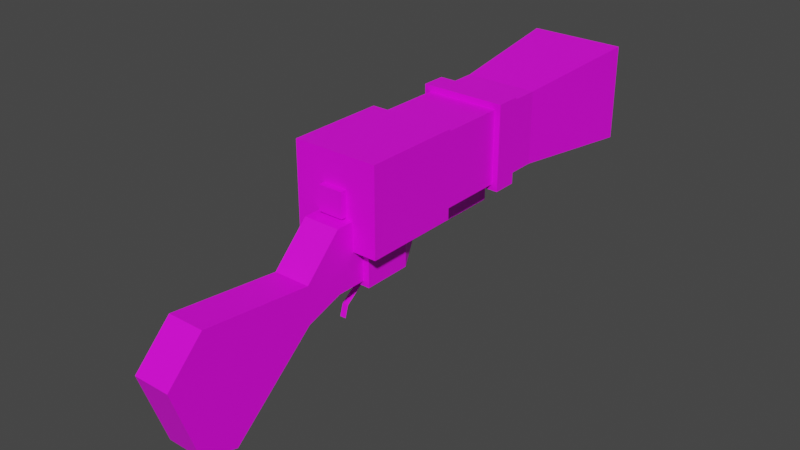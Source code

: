 # Source: jawa_ion.blend  (saved by Blender 3.2.14; exported with 4.5.12 LTS)
import bpy
from mathutils import Matrix  # noqa: F401  (used for matrix-valued properties, if any)

bpy.ops.wm.read_factory_settings(use_empty=True)
scene = bpy.context.scene
scene.name = 'Scene'

# ---- images (referenced by path relative to the original .blend; pixels are not part of the script)
import os
ASSET_DIR = os.environ.get("B2B_ASSET_DIR", "")  # directory of the original .blend (textures are referenced by path, not embedded)
HERE = os.path.dirname(os.path.abspath(__file__))  # packed textures are extracted next to this script under _unpacked/

def load_image(name, relpath, width, height, colorspace="sRGB"):
    """Load a texture the original file referenced (path relative to the .blend, or extracted next to this script)."""
    p = next((c for c in (os.path.join(HERE, relpath), os.path.join(ASSET_DIR, relpath)) if relpath and os.path.exists(c)), "")
    if p:
        img = bpy.data.images.load(p, check_existing=True)
        img.name = name
    else:  # same state as the original file: an image datablock whose file is absent (Cycles renders it pink)
        img = bpy.data.images.new(name, width, height)
        img.source = "FILE"
        img.filepath = "//" + (relpath or name)
    img.colorspace_settings.name = colorspace
    return img
img_jawaionblasterlayout_png = load_image('jawaIonBlasterLayout.png', 'jawaIonBlasterLayout.png', 1024, 1024, 'sRGB')

# ---- materials (node trees are filled in below, after node groups)
mat_mat_diffuse_cutout = bpy.data.materials.new('MAT_DIFFUSE_CUTOUT')
mat_mat_diffuse_cutout.use_transparent_shadow = False

# ---- material node trees
mat_mat_diffuse_cutout.use_nodes = True; mat_mat_diffuse_cutout.node_tree.nodes.clear()
_N = mat_mat_diffuse_cutout.node_tree.nodes; _L = mat_mat_diffuse_cutout.node_tree.links
n0 = _N.new('ShaderNodeBsdfPrincipled'); n0.name = 'Principled BSDF'; n0.location = (10, 300)
n0.distribution = 'GGX'
n0.subsurface_method = 'BURLEY'
n0.inputs[3].default_value = 1.45
n0.inputs[27].default_value = (0.0, 0.0, 0.0, 1.0)
n0.inputs[28].default_value = 1.0
n1 = _N.new('ShaderNodeOutputMaterial'); n1.name = 'Material Output'; n1.location = (300, 300)
n2 = _N.new('ShaderNodeTexImage'); n2.name = 'Image Texture'; n2.location = (-280, 280)
n2.image = img_jawaionblasterlayout_png
n2.interpolation = 'Closest'
_L.new(n0.outputs[0], n1.inputs[0])
_L.new(n2.outputs[0], n0.inputs[0])
n1.is_active_output = True

# ---- world
world_world = bpy.data.worlds.new('World'); scene.world = world_world
world_world.use_nodes = True; world_world.node_tree.nodes.clear()
_N = world_world.node_tree.nodes; _L = world_world.node_tree.links
n0 = _N.new('ShaderNodeOutputWorld'); n0.name = 'World Output'; n0.location = (300, 300)
n1 = _N.new('ShaderNodeBackground'); n1.name = 'Background'; n1.location = (10, 300)
n1.inputs[0].default_value = (0.05088, 0.05088, 0.05088, 1.0)
_L.new(n1.outputs[0], n0.inputs[0])
n0.is_active_output = True
world_world.color = (0.05088, 0.05088, 0.05088)
world_world.use_sun_shadow = False
world_world.sun_shadow_jitter_overblur = 0.0

# ---- meshes
me_cube = bpy.data.meshes.new('Cube')
me_cube.from_pydata([(-0.35, -0.226, 1.176), (-0.35, -0.226, 0.4761), (-0.3503, 0.574, 1.176), (-0.3497, 0.574, 0.4761), (0.35, -0.226, 1.176), (0.35, -0.226, 0.4761), (0.35, 0.574, 1.176), (0.35, 0.574, 0.4761), (-0.1, -0.226, 0.9261), (-0.1, -0.226, 0.7261), (0.1, -0.226, 0.9261), (0.1, -0.226, 0.7261), (-0.1, -0.276, 0.9261), (-0.1, -0.276, 0.7261), (0.1, -0.276, 0.9261), (0.1, -0.276, 0.7261), (-0.3, 0.574, 1.126), (-0.3, 0.574, 0.5261), (0.3, 0.574, 1.126), (0.3, 0.574, 0.5261), (-0.3, 1.174, 1.126), (-0.3, 1.174, 0.5261), (0.3, 1.174, 1.126), (0.3, 1.174, 0.5261), (-0.35, 1.174, 1.176), (-0.35, 1.174, 0.4761), (0.35, 1.174, 1.176), (0.35, 1.174, 0.4761), (-0.35, 1.374, 1.176), (-0.35, 1.374, 0.4761), (0.35, 1.374, 1.176), (0.35, 1.374, 0.4761), (-0.3, 1.374, 1.126), (-0.3, 1.374, 0.5261), (0.3, 1.374, 1.126), (0.3, 1.374, 0.5261), (-0.3, 1.674, 1.126), (-0.3, 1.674, 0.5261), (0.3, 1.674, 1.126), (0.3, 1.674, 0.5261), (-0.4, 2.774, 1.226), (-0.4, 2.774, 0.4261), (0.4, 2.774, 1.226), (0.4, 2.774, 0.4261), (0.3, 2.774, 0.5261), (0.3, 2.774, 1.126), (-0.3, 2.774, 1.126), (-0.3, 2.774, 0.5261), (0.2, 2.374, 0.6261), (0.2, 2.374, 1.026), (-0.2, 2.374, 1.026), (-0.2, 2.374, 0.6261), (0.1, 2.374, 0.7261), (0.1, 2.374, 0.9261), (-0.1, 2.374, 0.9261), (-0.1, 2.374, 0.7261), (0.1, 2.524, 0.7261), (0.1, 2.524, 0.9261), (-0.1, 2.524, 0.9261), (-0.1, 2.524, 0.7261)], [], [(5, 1, 3, 7), (7, 19, 18, 6), (26, 30, 28, 24), (0, 2, 3, 1), (39, 43, 42, 38), (49, 53, 54, 50), (58, 57, 56, 59), (4, 0, 8, 10), (23, 21, 25, 27), (20, 24, 25, 21), (35, 39, 38, 34), (14, 12, 13, 15), (9, 13, 12, 8), (18, 22, 20, 16), (10, 14, 15, 11), (6, 18, 16, 2), (31, 35, 34, 30), (22, 26, 24, 20), (6, 4, 5, 7), (54, 58, 59, 55), (18, 19, 23, 22), (8, 12, 14, 10), (23, 27, 26, 22), (30, 34, 32, 28), (40, 46, 47, 41), (29, 33, 35, 31), (35, 33, 37, 39), (16, 20, 21, 17), (34, 38, 36, 32), (27, 25, 29, 31), (51, 55, 52, 48), (49, 48, 52, 53), (5, 11, 9, 1), (36, 40, 41, 37), (52, 56, 57, 53), (54, 53, 57, 58), (17, 21, 23, 19), (43, 41, 47, 44), (39, 37, 41, 43), (38, 42, 40, 36), (47, 51, 48, 44), (45, 49, 50, 46), (0, 1, 9, 8), (2, 16, 17, 3), (43, 44, 45, 42), (4, 10, 11, 5), (3, 17, 19, 7), (44, 48, 49, 45), (47, 46, 50, 51), (24, 28, 29, 25), (50, 54, 55, 51), (28, 32, 33, 29), (42, 45, 46, 40), (27, 31, 30, 26), (0, 4, 6, 2), (32, 36, 37, 33), (55, 59, 56, 52), (11, 15, 13, 9)])
_uv = me_cube.uv_layers.new(name='UVMap')
_uv.uv.foreach_set('vector', [0.4609, 0.8047, 0.4609, 0.75, 0.5234, 0.75, 0.5234, 0.8047, 0.5781, 0.9688, 0.5742, 0.9648, 0.5742, 0.918, 0.5781, 0.9141, 0.7109, 0.8594, 0.7266, 0.8594, 0.7266, 0.9141, 0.7109, 0.9141, 0.4609, 0.9141, 0.5234, 0.9141, 0.5234, 0.9688, 0.4609, 0.9688, 0.8203, 0.7891, 0.9062, 0.7812, 0.9062, 0.8438, 0.8203, 0.8359, 0.6641, 0.6484, 0.6562, 0.6562, 0.6406, 0.6562, 0.6328, 0.6484, 0.6328, 0.6172, 0.6484, 0.6172, 0.6484, 0.6328, 0.6328, 0.6328, 0.4062, 0.8047, 0.4062, 0.75, 0.4258, 0.7695, 0.4258, 0.7852, 0.707, 0.8008, 0.707, 0.7539, 0.7109, 0.75, 0.7109, 0.8047, 0.6602, 0.7539, 0.6562, 0.75, 0.7109, 0.75, 0.707, 0.7539, 0.7969, 0.7891, 0.8203, 0.7891, 0.8203, 0.8359, 0.7969, 0.8359, 0.4453, 0.9531, 0.4297, 0.9531, 0.4297, 0.9688, 0.4453, 0.9688, 0.4219, 0.9688, 0.4297, 0.9688, 0.4297, 0.9531, 0.4219, 0.9531, 0.5938, 0.875, 0.6406, 0.875, 0.6406, 0.9219, 0.5938, 0.9219, 0.4219, 0.9375, 0.4297, 0.9375, 0.4297, 0.9219, 0.4219, 0.9219, 0.5781, 0.9141, 0.5742, 0.918, 0.5273, 0.918, 0.5234, 0.9141, 0.7812, 0.9688, 0.7773, 0.9648, 0.7773, 0.918, 0.7812, 0.9141, 0.6602, 0.8008, 0.6562, 0.8047, 0.6562, 0.75, 0.6602, 0.7539, 0.5234, 0.8594, 0.4609, 0.8594, 0.4609, 0.8047, 0.5234, 0.8047, 0.625, 0.6172, 0.6328, 0.6172, 0.6328, 0.6328, 0.625, 0.6328, 0.5938, 0.875, 0.5938, 0.8281, 0.6406, 0.8281, 0.6406, 0.875, 0.4219, 0.9531, 0.4297, 0.9531, 0.4297, 0.9375, 0.4219, 0.9375, 0.707, 0.8008, 0.7109, 0.8047, 0.6562, 0.8047, 0.6602, 0.8008, 0.7812, 0.9141, 0.7773, 0.918, 0.7305, 0.918, 0.7266, 0.9141, 0.9062, 0.9062, 0.9141, 0.9141, 0.9141, 0.9609, 0.9062, 0.9688, 0.7266, 0.9688, 0.7305, 0.9648, 0.7773, 0.9648, 0.7812, 0.9688, 0.7969, 0.7734, 0.7969, 0.7266, 0.8203, 0.7266, 0.8203, 0.7734, 0.5938, 0.9219, 0.6406, 0.9219, 0.6406, 0.9688, 0.5938, 0.9688, 0.7969, 0.8516, 0.8203, 0.8516, 0.8203, 0.8984, 0.7969, 0.8984, 0.7109, 0.8047, 0.7109, 0.75, 0.7266, 0.75, 0.7266, 0.8047, 0.6328, 0.6797, 0.6406, 0.6719, 0.6562, 0.6719, 0.6641, 0.6797, 0.6641, 0.6484, 0.6641, 0.6797, 0.6562, 0.6719, 0.6562, 0.6562, 0.4609, 0.8047, 0.4414, 0.7852, 0.4414, 0.7695, 0.4609, 0.75, 0.8203, 0.9141, 0.9062, 0.9062, 0.9062, 0.9688, 0.8203, 0.9609, 0.625, 0.5859, 0.6328, 0.5859, 0.6328, 0.6016, 0.625, 0.6016, 0.625, 0.6172, 0.625, 0.6016, 0.6328, 0.6016, 0.6328, 0.6172, 0.5938, 0.7812, 0.6406, 0.7812, 0.6406, 0.8281, 0.5938, 0.8281, 0.9688, 0.9688, 0.9062, 0.9688, 0.9141, 0.9609, 0.9609, 0.9609, 0.8203, 0.7734, 0.8203, 0.7266, 0.9062, 0.7188, 0.9062, 0.7812, 0.8203, 0.8516, 0.9062, 0.8438, 0.9062, 0.9062, 0.8203, 0.8984, 0.6953, 0.5469, 0.6641, 0.5391, 0.6641, 0.5078, 0.6953, 0.5, 0.6953, 0.6406, 0.6641, 0.6328, 0.6641, 0.6016, 0.6953, 0.5938, 0.4062, 0.75, 0.4609, 0.75, 0.4414, 0.7695, 0.4258, 0.7695, 0.5234, 0.9141, 0.5273, 0.918, 0.5273, 0.9648, 0.5234, 0.9688, 0.9688, 0.9688, 0.9609, 0.9609, 0.9609, 0.9141, 0.9688, 0.9062, 0.4062, 0.8047, 0.4258, 0.7852, 0.4414, 0.7852, 0.4609, 0.8047, 0.5234, 0.9688, 0.5273, 0.9648, 0.5742, 0.9648, 0.5781, 0.9688, 0.6953, 0.6875, 0.6641, 0.6797, 0.6641, 0.6484, 0.6953, 0.6406, 0.6953, 0.5469, 0.6953, 0.5938, 0.6641, 0.5859, 0.6641, 0.5547, 0.7109, 0.9141, 0.7266, 0.9141, 0.7266, 0.9688, 0.7109, 0.9688, 0.6328, 0.6484, 0.6406, 0.6562, 0.6406, 0.6719, 0.6328, 0.6797, 0.7266, 0.9141, 0.7305, 0.918, 0.7305, 0.9648, 0.7266, 0.9688, 0.9688, 0.9062, 0.9609, 0.9141, 0.9141, 0.9141, 0.9062, 0.9062, 0.7109, 0.8047, 0.7266, 0.8047, 0.7266, 0.8594, 0.7109, 0.8594, 0.4609, 0.9141, 0.4609, 0.8594, 0.5234, 0.8594, 0.5234, 0.9141, 0.7969, 0.9141, 0.8203, 0.9141, 0.8203, 0.9609, 0.7969, 0.9609, 0.625, 0.5703, 0.6328, 0.5703, 0.6328, 0.5859, 0.625, 0.5859, 0.4219, 0.9219, 0.4297, 0.9219, 0.4297, 0.9062, 0.4219, 0.9062])
me_cube.materials.append(mat_mat_diffuse_cutout)
me_cube.use_remesh_preserve_volume = False
me_cube.use_remesh_preserve_attributes = False
me_cube.use_mirror_vertex_groups = False
me_cube.update()
me_cube_001 = bpy.data.meshes.new('Cube.001')
me_cube_001.from_pydata([(0.15, 1.426, 0.4144), (0.15, 1.426, 0.5144), (0.15, 1.126, 0.4144), (0.15, 1.126, 0.5144), (-0.15, 1.426, 0.4144), (-0.15, 1.426, 0.5144), (-0.15, 1.126, 0.4144), (-0.15, 1.126, 0.5144), (0.1, 1.376, 0.2644), (0.1, 1.376, 0.4144), (0.1, 1.076, 0.2644), (0.1, 1.076, 0.4144), (-0.1, 1.376, 0.2644), (-0.1, 1.376, 0.4144), (-0.1, 1.076, 0.2644), (-0.1, 1.076, 0.4144), (0.1, 0.9762, 0.2644), (0.1, 0.9762, 0.4644), (-0.1, 0.9762, 0.2644), (-0.1, 0.9762, 0.4644), (0.1, 0.4762, 0.2644), (0.1, 0.4762, 0.4644), (-0.1, 0.4762, 0.2644), (-0.1, 0.4762, 0.4644), (0.2, 0.2762, 0.1644), (0.2, 0.2762, 0.4644), (-0.2, 0.2762, 0.1644), (-0.2, 0.2762, 0.4644), (0.2, -0.1238, 0.1644), (0.2, -0.1238, 0.4644), (-0.2, -0.1238, 0.1644), (-0.2, -0.1238, 0.4644)], [], [(26, 30, 31, 27), (7, 5, 4, 6), (5, 1, 0, 4), (15, 13, 12, 14), (17, 21, 20, 16), (6, 4, 0, 2), (13, 9, 8, 12), (11, 17, 16, 10), (9, 11, 10, 8), (25, 27, 31, 29), (7, 3, 1, 5), (14, 12, 8, 10), (11, 9, 13, 15), (19, 18, 22, 23), (22, 26, 27, 23), (22, 20, 24, 26), (10, 16, 18, 14), (16, 20, 22, 18), (15, 19, 17, 11), (24, 28, 30, 26), (15, 14, 18, 19), (20, 21, 25, 24), (23, 27, 25, 21), (3, 7, 6, 2), (29, 31, 30, 28), (25, 29, 28, 24), (19, 23, 21, 17), (1, 3, 2, 0)])
_uv = me_cube_001.uv_layers.new(name='UVMap')
_uv.uv.foreach_set('vector', [0.8281, 0.1406, 0.7969, 0.1406, 0.7969, 0.1172, 0.8281, 0.1172, 0.9219, 0.1406, 0.8984, 0.1406, 0.8984, 0.1328, 0.9219, 0.1328, 0.8984, 0.1406, 0.875, 0.1406, 0.875, 0.1328, 0.8984, 0.1328, 0.9062, 0.08209, 0.9297, 0.08209, 0.9297, 0.09375, 0.9062, 0.09375, 0.8984, 0.0625, 0.8594, 0.0625, 0.8594, 0.04688, 0.8984, 0.04688, 0.8984, 0.1094, 0.8984, 0.1328, 0.875, 0.1328, 0.875, 0.1094, 0.9413, 0.03125, 0.9413, 0.04688, 0.9297, 0.04688, 0.9297, 0.03125, 0.9062, 0.05854, 0.8984, 0.0625, 0.8984, 0.04688, 0.9062, 0.04688, 0.9297, 0.05854, 0.9062, 0.05854, 0.9062, 0.04688, 0.9297, 0.04688, 0.8281, 0.08594, 0.8281, 0.1172, 0.7969, 0.1172, 0.7969, 0.08594, 0.9453, 0.1641, 0.9453, 0.1406, 0.9688, 0.1406, 0.9688, 0.1641, 0.9062, 0.03125, 0.9297, 0.03125, 0.9297, 0.04688, 0.9062, 0.04688, 0.9062, 0.0625, 0.9297, 0.0625, 0.9297, 0.07812, 0.9062, 0.07812, 0.8984, 0.07812, 0.8984, 0.09375, 0.8594, 0.09375, 0.8594, 0.07812, 0.8438, 0.1328, 0.8281, 0.1406, 0.8281, 0.1172, 0.8438, 0.1172, 0.8438, 0.03906, 0.8438, 0.05469, 0.8281, 0.0625, 0.8281, 0.03125, 0.9062, 0.04688, 0.8984, 0.04688, 0.8984, 0.03125, 0.9062, 0.03125, 0.8984, 0.04688, 0.8594, 0.04688, 0.8594, 0.03125, 0.8984, 0.03125, 0.9062, 0.07812, 0.8984, 0.07812, 0.8984, 0.0625, 0.9062, 0.0625, 0.8281, 0.0625, 0.7969, 0.0625, 0.7969, 0.03125, 0.8281, 0.03125, 0.9062, 0.08209, 0.9062, 0.09375, 0.8984, 0.09375, 0.8984, 0.07812, 0.8438, 0.07031, 0.8438, 0.08594, 0.8281, 0.08594, 0.8281, 0.0625, 0.8438, 0.1094, 0.8281, 0.1172, 0.8281, 0.08594, 0.8438, 0.09375, 0.9453, 0.1406, 0.9219, 0.1406, 0.9219, 0.1328, 0.9453, 0.1328, 0.7734, 0.0625, 0.7734, 0.03125, 0.7969, 0.03125, 0.7969, 0.0625, 0.8281, 0.08594, 0.7969, 0.08594, 0.7969, 0.0625, 0.8281, 0.0625, 0.8984, 0.07812, 0.8594, 0.07812, 0.8594, 0.0625, 0.8984, 0.0625, 0.9688, 0.1406, 0.9453, 0.1406, 0.9453, 0.1328, 0.9688, 0.1328])
me_cube_001.materials.append(mat_mat_diffuse_cutout)
me_cube_001.use_remesh_fix_poles = True
me_cube_001.use_remesh_preserve_attributes = False
me_cube_001.use_mirror_vertex_groups = False
me_cube_001.update()
me_cube_004 = bpy.data.meshes.new('Cube.004')
me_cube_004.from_pydata([(0.15, 0.2314, 0.2053), (0.15, 0.2314, 0.7053), (0.15, -0.3686, 0.2053), (0.15, -0.3686, 0.7053), (-0.15, 0.2314, 0.2053), (-0.15, 0.2314, 0.7053), (-0.15, -0.3686, 0.2053), (-0.15, -0.3686, 0.7053), (0.15, -0.6686, 0.1053), (0.15, -0.6686, 0.4053), (-0.15, -0.6686, 0.1053), (-0.15, -0.6686, 0.4053), (0.15, -1.569, 0.5053), (-0.15, -1.569, 0.5053), (0.15, -1.369, -0.4947), (-0.15, -1.369, -0.4947), (0.15, -1.869, 0.2053), (-0.15, -1.869, 0.2053), (0.15, -1.669, -0.3947), (-0.15, -1.669, -0.3947)], [], [(6, 4, 0, 2), (2, 3, 9, 8), (16, 17, 19, 18), (1, 3, 2, 0), (7, 5, 4, 6), (2, 8, 10, 6), (5, 1, 0, 4), (12, 9, 11, 13), (13, 10, 15, 19), (7, 11, 9, 3), (14, 18, 19, 15), (7, 3, 1, 5), (14, 15, 10, 8), (12, 13, 17, 16), (12, 18, 14, 8), (6, 10, 11, 7), (9, 12, 8), (12, 16, 18), (17, 13, 19), (13, 11, 10), (9, 11, 10, 8)])
_uv = me_cube_004.uv_layers.new(name='UVMap')
_uv.uv.foreach_set('vector', [0.9219, 0.3125, 0.9688, 0.3125, 0.9688, 0.3359, 0.9219, 0.3359, 0.9219, 0.3906, 0.9219, 0.4297, 0.8984, 0.4062, 0.8984, 0.3828, 0.8047, 0.3906, 0.7812, 0.3906, 0.7812, 0.3438, 0.8047, 0.3438, 0.9688, 0.4297, 0.9219, 0.4297, 0.9219, 0.3906, 0.9688, 0.3906, 0.9219, 0.4531, 0.9688, 0.4531, 0.9688, 0.4922, 0.9219, 0.4922, 0.9219, 0.3359, 0.8984, 0.3359, 0.8984, 0.3125, 0.9219, 0.3125, 0.8984, 0.3984, 0.875, 0.3984, 0.875, 0.3672, 0.8984, 0.3672, 0.8281, 0.4297, 0.8984, 0.4297, 0.8984, 0.4531, 0.8281, 0.4531, 0.8281, 0.4688, 0.8984, 0.5, 0.8438, 0.5469, 0.8203, 0.5391, 0.9219, 0.4531, 0.8984, 0.4531, 0.8984, 0.4297, 0.9219, 0.4297, 0.8438, 0.3359, 0.8203, 0.3359, 0.8203, 0.3125, 0.8438, 0.3125, 0.9219, 0.4531, 0.9219, 0.4297, 0.9688, 0.4297, 0.9688, 0.4531, 0.8438, 0.3359, 0.8438, 0.3125, 0.8984, 0.3125, 0.8984, 0.3359, 0.8047, 0.4141, 0.7812, 0.4141, 0.7812, 0.3906, 0.8047, 0.3906, 0.8281, 0.4141, 0.8203, 0.3438, 0.8438, 0.3359, 0.8984, 0.3828, 0.9219, 0.4922, 0.8984, 0.5, 0.8984, 0.4766, 0.9219, 0.4531, 0.8984, 0.4062, 0.8281, 0.4141, 0.8984, 0.3828, 0.8281, 0.4141, 0.8047, 0.3906, 0.8203, 0.3438, 0.8047, 0.4922, 0.8281, 0.4688, 0.8203, 0.5391, 0.8281, 0.4688, 0.8984, 0.4766, 0.8984, 0.5, 1.047, 1.039, 1.047, 1.039, 1.047, 1.039, 1.047, 1.039])
me_cube_004.materials.append(mat_mat_diffuse_cutout)
me_cube_004.use_remesh_fix_poles = True
me_cube_004.use_remesh_preserve_attributes = False
me_cube_004.use_mirror_vertex_groups = False
me_cube_004.update()
me_cube_002 = bpy.data.meshes.new('Cube.002')
me_cube_002.from_pydata([(0.03007, 0.1969, 0.1077), (0.03007, 0.1969, 0.2077), (0.03007, -0.0031, 0.1077), (0.03007, -0.0031, 0.2077), (-0.03007, 0.1969, 0.1077), (-0.03007, 0.1969, 0.2077), (-0.03007, -0.0031, 0.1077), (-0.03007, -0.0031, 0.2077), (0.025, 0.04697, 0.1204), (-0.025, 0.04697, 0.1204), (0.025, -0.1542, -0.02669), (-0.025, -0.1542, -0.02669), (0.025, -0.1838, -0.1222), (-0.025, -0.1838, -0.1222)], [], [(7, 5, 4, 6), (5, 1, 0, 4), (11, 13, 12, 10), (3, 1, 5, 7), (9, 11, 10, 8), (1, 3, 2, 0), (6, 4, 0, 2), (3, 7, 6, 2)])
_uv = me_cube_002.uv_layers.new(name='UVMap')
_uv.uv.foreach_set('vector', [0.9062, 0.25, 0.9219, 0.25, 0.9219, 0.2578, 0.9062, 0.2578, 0.9297, 0.2578, 0.9297, 0.2656, 0.9219, 0.2656, 0.9219, 0.2578, 0.8672, 0.25, 0.8672, 0.2422, 0.8594, 0.2422, 0.8594, 0.25, 1.047, 1.039, 1.047, 1.039, 1.047, 1.039, 1.047, 1.039, 0.8672, 0.2734, 0.8672, 0.25, 0.8594, 0.25, 0.8594, 0.2734, 0.9219, 0.2734, 0.9062, 0.2734, 0.9062, 0.2656, 0.9219, 0.2656, 0.9062, 0.2578, 0.9219, 0.2578, 0.9219, 0.2656, 0.9062, 0.2656, 0.8984, 0.2656, 0.8984, 0.2578, 0.9062, 0.2578, 0.9062, 0.2656])
me_cube_002.materials.append(mat_mat_diffuse_cutout)
me_cube_002.use_remesh_fix_poles = True
me_cube_002.use_remesh_preserve_attributes = False
me_cube_002.use_mirror_vertex_groups = False
me_cube_002.update()

# ---- objects
ob_muzzle_flash = bpy.data.objects.new('muzzle_flash', None)
ob_body = bpy.data.objects.new('body', me_cube)
ob_piping = bpy.data.objects.new('piping', me_cube_001)
ob_stock = bpy.data.objects.new('stock', me_cube_004)
ob_trigger = bpy.data.objects.new('trigger', me_cube_002)
ob_main_hand = bpy.data.objects.new('main_hand', None)

# ---- transforms, parenting, visibility, modifiers, constraints
ob_muzzle_flash.location = (-8.866e-07, 2.774, 0.8261)
ob_muzzle_flash.empty_display_type = 'ARROWS'
ob_muzzle_flash.lineart.crease_threshold = 0.0
ob_body.location = (0.0, 0.0, 0.0)
ob_body.lock_rotations_4d = False
ob_body.empty_display_type = 'ARROWS'
ob_body.lineart.crease_threshold = 0.0
ob_piping.location = (0.0, 0.0, 0.0)
ob_piping.lineart.crease_threshold = 0.0
ob_stock.location = (0.0, 0.0, 0.0)
ob_stock.lineart.crease_threshold = 0.0
ob_trigger.location = (0.0, 0.0, 0.0)
ob_trigger.lineart.crease_threshold = 0.0
ob_main_hand.location = (0.0, 0.0, 0.0)
ob_main_hand.empty_display_type = 'ARROWS'
ob_main_hand.lineart.crease_threshold = 0.0

# ---- collection membership
scene.collection.objects.link(ob_muzzle_flash)
scene.collection.objects.link(ob_body)
scene.collection.objects.link(ob_piping)
scene.collection.objects.link(ob_stock)
scene.collection.objects.link(ob_trigger)
scene.collection.objects.link(ob_main_hand)

# ---- scene / render settings (as saved in the file)
scene.frame_start = 1; scene.frame_end = 250; scene.frame_set(66)
scene.render.engine = 'BLENDER_EEVEE_NEXT'
scene.cycles.use_denoising = False
scene.cycles.samples = 128
scene.cycles.sampling_pattern = 'TABULATED_SOBOL'
scene.cycles.use_adaptive_sampling = False
scene.cycles.use_light_tree = False
scene.view_settings.view_transform = 'Filmic'
bpy.context.view_layer.update()

# ---- added for rendering (the .blend has no active camera and no usable light): camera, sun
cam_auto = bpy.data.cameras.new('AutoCamera')
cam_auto.lens = 50.0
cam_auto.sensor_width = 36.0
cam_auto.clip_end = 1000.0
ob_auto_camera = bpy.data.objects.new('AutoCamera', cam_auto)
scene.collection.objects.link(ob_auto_camera)
ob_auto_camera.location = (4.64041, -5.11581, 4.07803)
ob_auto_camera.rotation_euler = (1.09748, -7.21219e-08, 0.694738)
scene.camera = ob_auto_camera
light_auto_sun = bpy.data.lights.new('AutoSun', 'SUN')
light_auto_sun.energy = 3.0
light_auto_sun.angle = 0.0523599
ob_auto_sun = bpy.data.objects.new('AutoSun', light_auto_sun)
scene.collection.objects.link(ob_auto_sun)
ob_auto_sun.rotation_euler = (0.872665, 0.174533, 0.523599)
bpy.context.view_layer.update()
